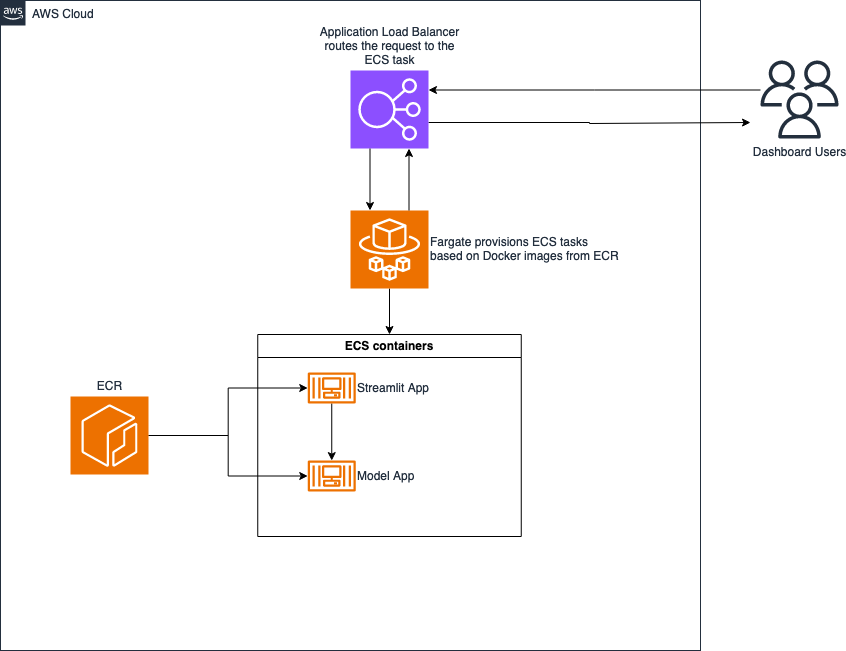

The diagram above was exported from draw.io. Its source (the exported page's mxGraphModel, read from the mxfile embedded in the PNG):
<mxGraphModel dx="1026" dy="686" grid="1" gridSize="10" guides="1" tooltips="1" connect="1" arrows="1" fold="1" page="1" pageScale="1" pageWidth="1169" pageHeight="827" background="#ffffff" math="0" shadow="0">
  <root>
    <mxCell id="0" />
    <mxCell id="1" parent="0" />
    <mxCell id="UEzPUAAOIrF-is8g5C7q-74" value="AWS Cloud" style="points=[[0,0],[0.25,0],[0.5,0],[0.75,0],[1,0],[1,0.25],[1,0.5],[1,0.75],[1,1],[0.75,1],[0.5,1],[0.25,1],[0,1],[0,0.75],[0,0.5],[0,0.25]];outlineConnect=0;gradientColor=none;html=1;whiteSpace=wrap;fontSize=12;fontStyle=0;shape=mxgraph.aws4.group;grIcon=mxgraph.aws4.group_aws_cloud_alt;strokeColor=#232F3E;fillColor=none;verticalAlign=top;align=left;spacingLeft=30;fontColor=#232F3E;dashed=0;labelBackgroundColor=#ffffff;container=1;pointerEvents=0;collapsible=0;recursiveResize=0;" parent="1" vertex="1">
      <mxGeometry x="160" y="40" width="700" height="650" as="geometry" />
    </mxCell>
    <mxCell id="Qvp2tsKWY0GSGXbbv2lH-55" style="edgeStyle=orthogonalEdgeStyle;rounded=0;orthogonalLoop=1;jettySize=auto;html=1;" parent="UEzPUAAOIrF-is8g5C7q-74" edge="1">
      <mxGeometry relative="1" as="geometry">
        <mxPoint x="750" y="122" as="targetPoint" />
        <mxPoint x="428" y="122" as="sourcePoint" />
        <Array as="points">
          <mxPoint x="589" y="122" />
          <mxPoint x="589" y="123" />
        </Array>
      </mxGeometry>
    </mxCell>
    <mxCell id="Qvp2tsKWY0GSGXbbv2lH-3" value="&lt;div&gt;Application Load Balancer&lt;/div&gt;routes the request to the &lt;br&gt;&lt;div&gt;ECS task&lt;br&gt;&lt;/div&gt;" style="sketch=0;points=[[0,0,0],[0.25,0,0],[0.5,0,0],[0.75,0,0],[1,0,0],[0,1,0],[0.25,1,0],[0.5,1,0],[0.75,1,0],[1,1,0],[0,0.25,0],[0,0.5,0],[0,0.75,0],[1,0.25,0],[1,0.5,0],[1,0.75,0]];outlineConnect=0;fontColor=#232F3E;fillColor=#8C4FFF;strokeColor=#ffffff;dashed=0;verticalLabelPosition=top;verticalAlign=bottom;align=center;html=1;fontSize=12;fontStyle=0;aspect=fixed;shape=mxgraph.aws4.resourceIcon;resIcon=mxgraph.aws4.elastic_load_balancing;labelPosition=center;" parent="UEzPUAAOIrF-is8g5C7q-74" vertex="1">
      <mxGeometry x="350" y="70" width="78" height="78" as="geometry" />
    </mxCell>
    <mxCell id="Qvp2tsKWY0GSGXbbv2lH-44" style="edgeStyle=orthogonalEdgeStyle;rounded=0;orthogonalLoop=1;jettySize=auto;html=1;exitX=0.5;exitY=1;exitDx=0;exitDy=0;exitPerimeter=0;entryX=0.5;entryY=0;entryDx=0;entryDy=0;" parent="UEzPUAAOIrF-is8g5C7q-74" source="Qvp2tsKWY0GSGXbbv2lH-14" target="Qvp2tsKWY0GSGXbbv2lH-42" edge="1">
      <mxGeometry relative="1" as="geometry" />
    </mxCell>
    <mxCell id="Qvp2tsKWY0GSGXbbv2lH-14" value="&lt;div&gt;Fargate provisions ECS tasks&lt;/div&gt;&lt;div&gt;based on Docker images from ECR&lt;/div&gt;" style="sketch=0;points=[[0,0,0],[0.25,0,0],[0.5,0,0],[0.75,0,0],[1,0,0],[0,1,0],[0.25,1,0],[0.5,1,0],[0.75,1,0],[1,1,0],[0,0.25,0],[0,0.5,0],[0,0.75,0],[1,0.25,0],[1,0.5,0],[1,0.75,0]];outlineConnect=0;fontColor=#232F3E;fillColor=#ED7100;strokeColor=#ffffff;dashed=0;verticalLabelPosition=middle;verticalAlign=middle;align=left;html=1;fontSize=12;fontStyle=0;aspect=fixed;shape=mxgraph.aws4.resourceIcon;resIcon=mxgraph.aws4.fargate;labelPosition=right;" parent="UEzPUAAOIrF-is8g5C7q-74" vertex="1">
      <mxGeometry x="350" y="210" width="78" height="78" as="geometry" />
    </mxCell>
    <mxCell id="Qvp2tsKWY0GSGXbbv2lH-50" style="edgeStyle=orthogonalEdgeStyle;rounded=0;orthogonalLoop=1;jettySize=auto;html=1;" parent="UEzPUAAOIrF-is8g5C7q-74" source="Qvp2tsKWY0GSGXbbv2lH-18" target="Qvp2tsKWY0GSGXbbv2lH-15" edge="1">
      <mxGeometry relative="1" as="geometry" />
    </mxCell>
    <mxCell id="Qvp2tsKWY0GSGXbbv2lH-51" style="edgeStyle=orthogonalEdgeStyle;rounded=0;orthogonalLoop=1;jettySize=auto;html=1;" parent="UEzPUAAOIrF-is8g5C7q-74" source="Qvp2tsKWY0GSGXbbv2lH-18" target="Qvp2tsKWY0GSGXbbv2lH-16" edge="1">
      <mxGeometry relative="1" as="geometry" />
    </mxCell>
    <mxCell id="Qvp2tsKWY0GSGXbbv2lH-18" value="ECR " style="sketch=0;points=[[0,0,0],[0.25,0,0],[0.5,0,0],[0.75,0,0],[1,0,0],[0,1,0],[0.25,1,0],[0.5,1,0],[0.75,1,0],[1,1,0],[0,0.25,0],[0,0.5,0],[0,0.75,0],[1,0.25,0],[1,0.5,0],[1,0.75,0]];outlineConnect=0;fontColor=#232F3E;fillColor=#ED7100;strokeColor=#ffffff;dashed=0;verticalLabelPosition=top;verticalAlign=bottom;align=center;html=1;fontSize=12;fontStyle=0;aspect=fixed;shape=mxgraph.aws4.resourceIcon;resIcon=mxgraph.aws4.ecr;labelPosition=center;" parent="UEzPUAAOIrF-is8g5C7q-74" vertex="1">
      <mxGeometry x="70" y="396" width="78" height="78" as="geometry" />
    </mxCell>
    <mxCell id="Qvp2tsKWY0GSGXbbv2lH-31" style="edgeStyle=orthogonalEdgeStyle;rounded=0;orthogonalLoop=1;jettySize=auto;html=1;exitX=0.25;exitY=1;exitDx=0;exitDy=0;exitPerimeter=0;entryX=0.25;entryY=0;entryDx=0;entryDy=0;entryPerimeter=0;" parent="UEzPUAAOIrF-is8g5C7q-74" source="Qvp2tsKWY0GSGXbbv2lH-3" target="Qvp2tsKWY0GSGXbbv2lH-14" edge="1">
      <mxGeometry relative="1" as="geometry" />
    </mxCell>
    <mxCell id="Qvp2tsKWY0GSGXbbv2lH-32" style="edgeStyle=orthogonalEdgeStyle;rounded=0;orthogonalLoop=1;jettySize=auto;html=1;exitX=0.75;exitY=0;exitDx=0;exitDy=0;exitPerimeter=0;entryX=0.75;entryY=1;entryDx=0;entryDy=0;entryPerimeter=0;" parent="UEzPUAAOIrF-is8g5C7q-74" source="Qvp2tsKWY0GSGXbbv2lH-14" target="Qvp2tsKWY0GSGXbbv2lH-3" edge="1">
      <mxGeometry relative="1" as="geometry" />
    </mxCell>
    <mxCell id="Qvp2tsKWY0GSGXbbv2lH-42" value="ECS containers" style="swimlane;whiteSpace=wrap;html=1;" parent="UEzPUAAOIrF-is8g5C7q-74" vertex="1">
      <mxGeometry x="257.25" y="334" width="263.5" height="202" as="geometry" />
    </mxCell>
    <mxCell id="Qvp2tsKWY0GSGXbbv2lH-53" style="edgeStyle=orthogonalEdgeStyle;rounded=0;orthogonalLoop=1;jettySize=auto;html=1;" parent="Qvp2tsKWY0GSGXbbv2lH-42" source="Qvp2tsKWY0GSGXbbv2lH-15" target="Qvp2tsKWY0GSGXbbv2lH-16" edge="1">
      <mxGeometry relative="1" as="geometry" />
    </mxCell>
    <mxCell id="Qvp2tsKWY0GSGXbbv2lH-15" value="Streamlit App" style="sketch=0;outlineConnect=0;fontColor=#232F3E;gradientColor=none;fillColor=#ED7100;strokeColor=none;dashed=0;verticalLabelPosition=middle;verticalAlign=middle;align=left;html=1;fontSize=12;fontStyle=0;aspect=fixed;pointerEvents=1;shape=mxgraph.aws4.container_3;labelPosition=right;" parent="Qvp2tsKWY0GSGXbbv2lH-42" vertex="1">
      <mxGeometry x="50" y="38" width="48" height="31" as="geometry" />
    </mxCell>
    <mxCell id="Qvp2tsKWY0GSGXbbv2lH-16" value="Model App" style="sketch=0;outlineConnect=0;fontColor=#232F3E;gradientColor=none;fillColor=#ED7100;strokeColor=none;dashed=0;verticalLabelPosition=middle;verticalAlign=middle;align=left;html=1;fontSize=12;fontStyle=0;aspect=fixed;pointerEvents=1;shape=mxgraph.aws4.container_3;labelPosition=right;" parent="Qvp2tsKWY0GSGXbbv2lH-42" vertex="1">
      <mxGeometry x="50" y="126" width="48" height="31" as="geometry" />
    </mxCell>
    <mxCell id="Qvp2tsKWY0GSGXbbv2lH-1" value="Dashboard Users" style="sketch=0;outlineConnect=0;fontColor=#232F3E;gradientColor=none;fillColor=#232F3D;strokeColor=none;dashed=0;verticalLabelPosition=bottom;verticalAlign=top;align=center;html=1;fontSize=12;fontStyle=0;aspect=fixed;pointerEvents=1;shape=mxgraph.aws4.users;" parent="1" vertex="1">
      <mxGeometry x="920" y="100" width="78" height="78" as="geometry" />
    </mxCell>
    <mxCell id="Qvp2tsKWY0GSGXbbv2lH-54" style="edgeStyle=orthogonalEdgeStyle;rounded=0;orthogonalLoop=1;jettySize=auto;html=1;entryX=1;entryY=0.25;entryDx=0;entryDy=0;entryPerimeter=0;" parent="1" source="Qvp2tsKWY0GSGXbbv2lH-1" target="Qvp2tsKWY0GSGXbbv2lH-3" edge="1">
      <mxGeometry relative="1" as="geometry">
        <Array as="points">
          <mxPoint x="754" y="130" />
        </Array>
      </mxGeometry>
    </mxCell>
  </root>
</mxGraphModel>